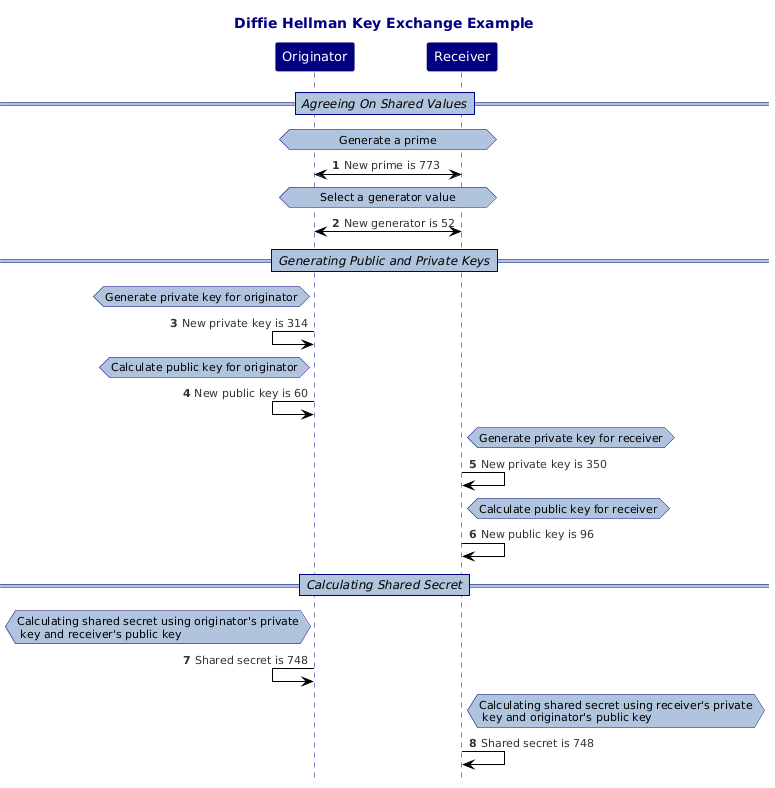

The diagram above was rendered by PlantUML. Its source (embedded in the PNG):
@startuml
!theme reddress-lightblue
hide footbox
title "Diffie Hellman Key Exchange Example"
autonumber
skinparam maxMessageSize 300
skinparam NoteBackgroundColor LightSteelBlue
skinparam NoteBorderColor Navy
skinparam ParticipantBackgroundColor Navy
skinparam ParticipantFontColor White
skinparam ParticipantFontSize 13
skinparam TitleFontColor Navy
skinparam SequenceLifeLineBorderColor Navy
skinparam SequenceLifeLineBackgroundColor LightSteelBlue
skinparam SequenceDividerBorderThickness 1
skinparam SequenceDividerBorderColor Navy
skinparam SequenceDividerBackgroundColor LightSteelBlue
skinparam SequenceDividerFontSize 12
skinparam SequenceDividerFontStyle Italic
Participant "Originator"
Participant "Receiver"
==Agreeing On Shared Values==
hnote across : Generate a prime
"Originator"<->"Receiver": New prime is 773
hnote across : Select a generator value
"Originator"<->"Receiver": New generator is 52
==Generating Public and Private Keys==
hnote left of Originator: Generate private key for originator
"Originator"<-"Originator": New private key is 314
hnote left of Originator: Calculate public key for originator
"Originator"<-"Originator": New public key is 60
hnote right of Receiver: Generate private key for receiver
"Receiver"->"Receiver": New private key is 350
hnote right of Receiver: Calculate public key for receiver
"Receiver"->"Receiver": New public key is 96
==Calculating Shared Secret==
hnote left of Originator: Calculating shared secret using originator's private\n key and receiver's public key
"Originator"<-"Originator": Shared secret is 748
hnote right of Receiver: Calculating shared secret using receiver's private\n key and originator's public key
"Receiver"->"Receiver": Shared secret is 748
@enduml